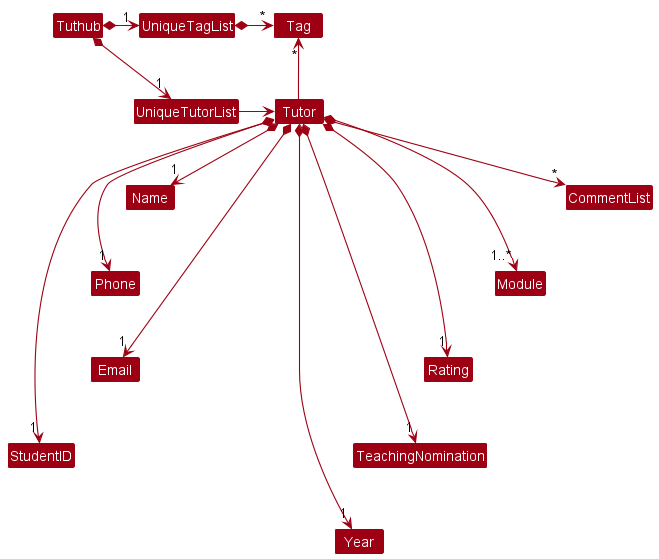

The diagram above was rendered by PlantUML. Its source (embedded in the PNG):
@startuml
!include style.puml
skinparam arrowThickness 1.1
skinparam arrowColor MODEL_COLOR
skinparam classBackgroundColor MODEL_COLOR

Tuthub *-right-> "1" UniqueTutorList
Tuthub *-right-> "1" UniqueTagList
UniqueTagList -[hidden]down- UniqueTutorList
UniqueTagList -[hidden]down- UniqueTutorList

UniqueTagList *-right-> "*" Tag
UniqueTutorList -right-> Tutor

Tutor -up-> "*" Tag

Tutor *--> "*" CommentList
Tutor *--> "1" Name
Tutor *--> "1" Phone
Tutor *--> "1" Email
Tutor *--> "1" StudentID
Tutor *--> "1..*" Module
Tutor *--> "1" Rating
Tutor *--> "1" TeachingNomination
Tutor *--> "1" Year

Name -[hidden]down-> Phone
Phone -[hidden]down-> Email
Email -[hidden]down-> StudentID

CommentList -[hidden]down->Module
Module -[hidden]down-> Rating
Rating -[hidden]down-> TeachingNomination
TeachingNomination -[hidden]down-> Year
@enduml